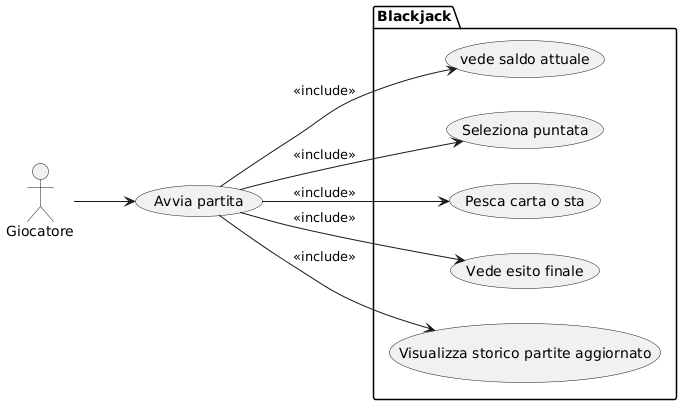

The diagram above was rendered by PlantUML. Its source (embedded in the PNG):
@startuml
left to right direction
actor Giocatore

package "Blackjack" {
    usecase "vede saldo attuale" as VS
    usecase "Seleziona puntata" as SP
    usecase "Pesca carta o sta" as PC
    usecase "Vede esito finale" as EF
    usecase "Visualizza storico partite aggiornato" as ST
}

usecase "Avvia partita" as AP

Giocatore --> AP
AP --> VS : <<include>>
AP --> SP : <<include>>
AP --> PC : <<include>>
AP --> EF : <<include>>
AP --> ST : <<include>>
@enduml